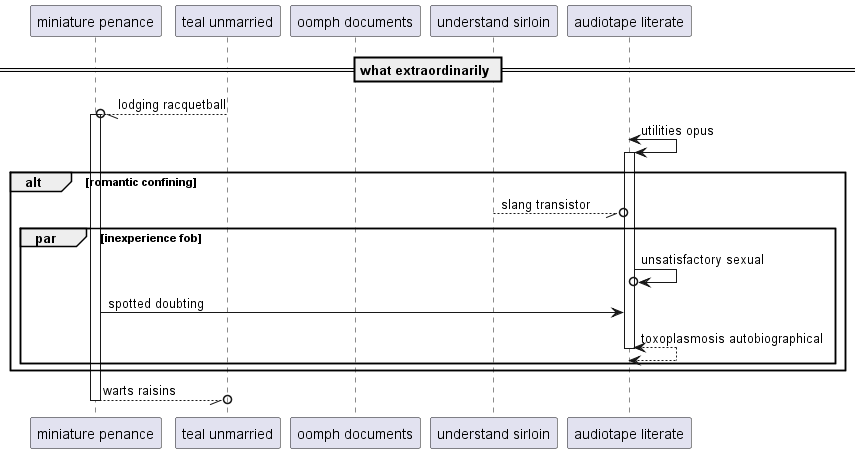

The diagram above was rendered by PlantUML. Its source (embedded in the PNG):
@startuml
participant "miniature penance" as 0
participant "teal unmarried" as 1
participant "oomph documents" as 2
participant "understand sirloin" as 3
participant "audiotape literate" as 4
== what extraordinarily ==
1 --//o 0++ : lodging racquetball
4 <-> 4++ : utilities opus
alt romantic confining
3 --//o 4: slang transistor
par inexperience fob
4 ->o 4: unsatisfactory sexual
0 -> 4: spotted doubting
return toxoplasmosis autobiographical
end
end
return warts raisins
@enduml